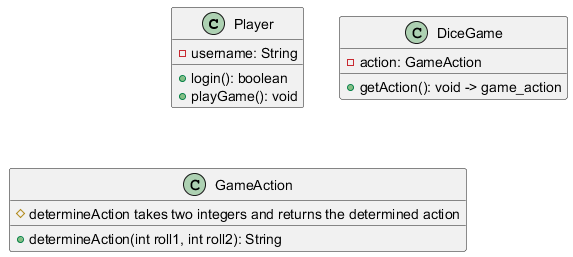

The diagram above was rendered by PlantUML. Its source (embedded in the PNG):
@startuml
class Player {
    - username: String
    
    + login(): boolean
    + playGame(): void
}

class DiceGame {
    - action: GameAction
    
    + getAction(): void -> game_action
}

class GameAction {
    # determineAction takes two integers and returns the determined action
    + determineAction(int roll1, int roll2): String
}
@enduml